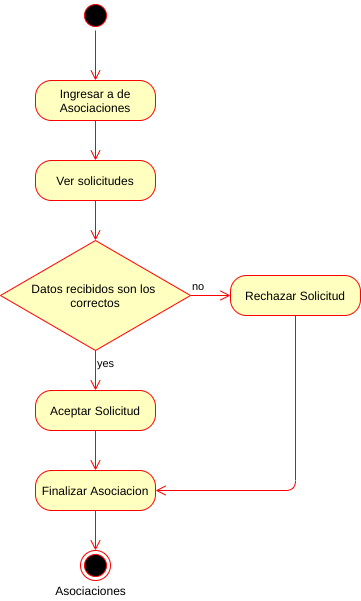

The diagram above was exported from draw.io. Its source (the exported page's mxGraphModel, read from the mxfile embedded in the PNG):
<mxGraphModel dx="1102" dy="426" grid="1" gridSize="10" guides="1" tooltips="1" connect="1" arrows="1" fold="1" page="1" pageScale="1" pageWidth="827" pageHeight="1169" math="0" shadow="0">
  <root>
    <mxCell id="hb7xQB4X5QUQJGwNLx69-0" />
    <mxCell id="hb7xQB4X5QUQJGwNLx69-1" parent="hb7xQB4X5QUQJGwNLx69-0" />
    <mxCell id="1KxgVvjH3Co7IJBEg98N-0" value="" style="ellipse;html=1;shape=startState;fillColor=#000000;strokeColor=#ff0000;" parent="hb7xQB4X5QUQJGwNLx69-1" vertex="1">
      <mxGeometry x="370" y="90" width="30" height="30" as="geometry" />
    </mxCell>
    <mxCell id="1KxgVvjH3Co7IJBEg98N-1" value="" style="edgeStyle=orthogonalEdgeStyle;html=1;verticalAlign=bottom;endArrow=open;endSize=8;strokeColor=#ff0000;entryX=0.5;entryY=0;entryDx=0;entryDy=0;" parent="hb7xQB4X5QUQJGwNLx69-1" source="1KxgVvjH3Co7IJBEg98N-0" target="1KxgVvjH3Co7IJBEg98N-2" edge="1">
      <mxGeometry relative="1" as="geometry">
        <mxPoint x="385" y="230" as="targetPoint" />
      </mxGeometry>
    </mxCell>
    <mxCell id="1KxgVvjH3Co7IJBEg98N-2" value="Ingresar a de Asociaciones" style="rounded=1;whiteSpace=wrap;html=1;arcSize=40;fontColor=#000000;fillColor=#ffffc0;strokeColor=#ff0000;" parent="hb7xQB4X5QUQJGwNLx69-1" vertex="1">
      <mxGeometry x="325" y="170" width="120" height="40" as="geometry" />
    </mxCell>
    <mxCell id="1KxgVvjH3Co7IJBEg98N-3" value="" style="edgeStyle=orthogonalEdgeStyle;html=1;verticalAlign=bottom;endArrow=open;endSize=8;strokeColor=#ff0000;entryX=0.5;entryY=0;entryDx=0;entryDy=0;" parent="hb7xQB4X5QUQJGwNLx69-1" source="1KxgVvjH3Co7IJBEg98N-2" target="1KxgVvjH3Co7IJBEg98N-4" edge="1">
      <mxGeometry relative="1" as="geometry">
        <mxPoint x="385" y="280" as="targetPoint" />
      </mxGeometry>
    </mxCell>
    <mxCell id="1KxgVvjH3Co7IJBEg98N-4" value="Ver solicitudes" style="rounded=1;whiteSpace=wrap;html=1;arcSize=40;fontColor=#000000;fillColor=#ffffc0;strokeColor=#ff0000;" parent="hb7xQB4X5QUQJGwNLx69-1" vertex="1">
      <mxGeometry x="325" y="250" width="120" height="40" as="geometry" />
    </mxCell>
    <mxCell id="1KxgVvjH3Co7IJBEg98N-5" value="Datos recibidos son los&amp;nbsp;&lt;br&gt;correctos" style="rhombus;whiteSpace=wrap;html=1;fillColor=#ffffc0;strokeColor=#ff0000;" parent="hb7xQB4X5QUQJGwNLx69-1" vertex="1">
      <mxGeometry x="290" y="330" width="190" height="110" as="geometry" />
    </mxCell>
    <mxCell id="1KxgVvjH3Co7IJBEg98N-6" value="no" style="edgeStyle=orthogonalEdgeStyle;html=1;align=left;verticalAlign=bottom;endArrow=open;endSize=8;strokeColor=#ff0000;entryX=0;entryY=0.5;entryDx=0;entryDy=0;" parent="hb7xQB4X5QUQJGwNLx69-1" source="1KxgVvjH3Co7IJBEg98N-5" target="1KxgVvjH3Co7IJBEg98N-9" edge="1">
      <mxGeometry x="-1" relative="1" as="geometry">
        <mxPoint x="520" y="385" as="targetPoint" />
      </mxGeometry>
    </mxCell>
    <mxCell id="1KxgVvjH3Co7IJBEg98N-7" value="yes" style="edgeStyle=orthogonalEdgeStyle;html=1;align=left;verticalAlign=top;endArrow=open;endSize=8;strokeColor=#ff0000;entryX=0.5;entryY=0;entryDx=0;entryDy=0;" parent="hb7xQB4X5QUQJGwNLx69-1" source="1KxgVvjH3Co7IJBEg98N-5" target="1KxgVvjH3Co7IJBEg98N-11" edge="1">
      <mxGeometry x="-1" relative="1" as="geometry">
        <mxPoint x="385" y="480" as="targetPoint" />
      </mxGeometry>
    </mxCell>
    <mxCell id="1KxgVvjH3Co7IJBEg98N-8" value="" style="edgeStyle=orthogonalEdgeStyle;html=1;verticalAlign=bottom;endArrow=open;endSize=8;strokeColor=#ff0000;entryX=0.5;entryY=0;entryDx=0;entryDy=0;exitX=0.5;exitY=1;exitDx=0;exitDy=0;" parent="hb7xQB4X5QUQJGwNLx69-1" source="1KxgVvjH3Co7IJBEg98N-4" target="1KxgVvjH3Co7IJBEg98N-5" edge="1">
      <mxGeometry relative="1" as="geometry">
        <mxPoint x="384.5" y="340" as="targetPoint" />
        <mxPoint x="384.5" y="300" as="sourcePoint" />
      </mxGeometry>
    </mxCell>
    <mxCell id="1KxgVvjH3Co7IJBEg98N-9" value="Rechazar Solicitud" style="rounded=1;whiteSpace=wrap;html=1;arcSize=40;fontColor=#000000;fillColor=#ffffc0;strokeColor=#ff0000;" parent="hb7xQB4X5QUQJGwNLx69-1" vertex="1">
      <mxGeometry x="520" y="365" width="130" height="40" as="geometry" />
    </mxCell>
    <mxCell id="1KxgVvjH3Co7IJBEg98N-10" value="" style="edgeStyle=orthogonalEdgeStyle;html=1;verticalAlign=bottom;endArrow=open;endSize=8;strokeColor=#ff0000;entryX=1;entryY=0.5;entryDx=0;entryDy=0;exitX=0.5;exitY=1;exitDx=0;exitDy=0;" parent="hb7xQB4X5QUQJGwNLx69-1" source="1KxgVvjH3Co7IJBEg98N-9" target="1KxgVvjH3Co7IJBEg98N-15" edge="1">
      <mxGeometry relative="1" as="geometry">
        <mxPoint x="600" y="460" as="targetPoint" />
        <mxPoint x="599.5" y="420" as="sourcePoint" />
      </mxGeometry>
    </mxCell>
    <mxCell id="1KxgVvjH3Co7IJBEg98N-11" value="Aceptar Solicitud" style="rounded=1;whiteSpace=wrap;html=1;arcSize=40;fontColor=#000000;fillColor=#ffffc0;strokeColor=#ff0000;" parent="hb7xQB4X5QUQJGwNLx69-1" vertex="1">
      <mxGeometry x="325" y="480" width="120" height="40" as="geometry" />
    </mxCell>
    <mxCell id="1KxgVvjH3Co7IJBEg98N-12" value="" style="ellipse;html=1;shape=endState;fillColor=#000000;strokeColor=#ff0000;" parent="hb7xQB4X5QUQJGwNLx69-1" vertex="1">
      <mxGeometry x="370" y="640" width="30" height="30" as="geometry" />
    </mxCell>
    <mxCell id="1KxgVvjH3Co7IJBEg98N-13" value="" style="edgeStyle=orthogonalEdgeStyle;html=1;align=left;verticalAlign=top;endArrow=open;endSize=8;strokeColor=#ff0000;exitX=0.5;exitY=1;exitDx=0;exitDy=0;entryX=0.5;entryY=0;entryDx=0;entryDy=0;" parent="hb7xQB4X5QUQJGwNLx69-1" source="1KxgVvjH3Co7IJBEg98N-11" target="1KxgVvjH3Co7IJBEg98N-15" edge="1">
      <mxGeometry x="-1" relative="1" as="geometry">
        <mxPoint x="390" y="550" as="targetPoint" />
        <mxPoint x="385" y="520" as="sourcePoint" />
      </mxGeometry>
    </mxCell>
    <mxCell id="1KxgVvjH3Co7IJBEg98N-14" value="Asociaciones" style="text;html=1;align=center;verticalAlign=middle;resizable=0;points=[];autosize=1;" parent="hb7xQB4X5QUQJGwNLx69-1" vertex="1">
      <mxGeometry x="335" y="670" width="90" height="20" as="geometry" />
    </mxCell>
    <mxCell id="1KxgVvjH3Co7IJBEg98N-15" value="Finalizar Asociacion" style="rounded=1;whiteSpace=wrap;html=1;arcSize=40;fontColor=#000000;fillColor=#ffffc0;strokeColor=#ff0000;" parent="hb7xQB4X5QUQJGwNLx69-1" vertex="1">
      <mxGeometry x="325" y="560" width="120" height="40" as="geometry" />
    </mxCell>
    <mxCell id="1KxgVvjH3Co7IJBEg98N-16" value="" style="edgeStyle=orthogonalEdgeStyle;html=1;align=left;verticalAlign=top;endArrow=open;endSize=8;strokeColor=#ff0000;exitX=0.5;exitY=1;exitDx=0;exitDy=0;entryX=0.5;entryY=0;entryDx=0;entryDy=0;" parent="hb7xQB4X5QUQJGwNLx69-1" source="1KxgVvjH3Co7IJBEg98N-15" target="1KxgVvjH3Co7IJBEg98N-12" edge="1">
      <mxGeometry x="-1" relative="1" as="geometry">
        <mxPoint x="390" y="640" as="targetPoint" />
        <mxPoint x="385" y="610" as="sourcePoint" />
      </mxGeometry>
    </mxCell>
  </root>
</mxGraphModel>